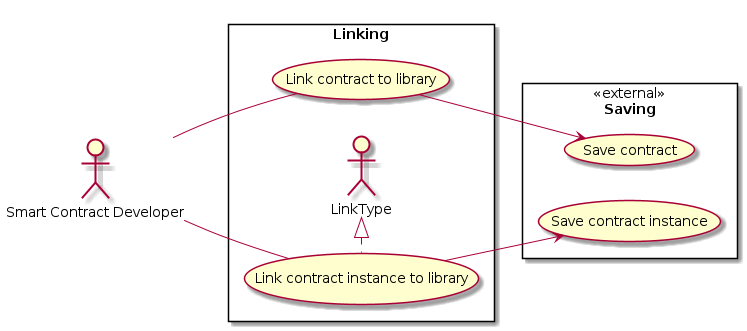

The diagram above was rendered by PlantUML. Its source (embedded in the PNG):
@startuml
left to right direction

:Smart Contract Developer: as :Developer:

rectangle Saving << external >> {
  (Save contract) as (SaveContract)
  (Save contract instance) as (SaveInstance)
}

rectangle Linking {
  (Link contract to library) as (LinkContract)
  (Link contract instance to library) as (LinkInstance)
  LinkInstance .left.|> LinkType

  LinkContract --> SaveContract
  LinkInstance --> SaveInstance
}

Developer -- LinkContract
Developer -- LinkInstance

@enduml